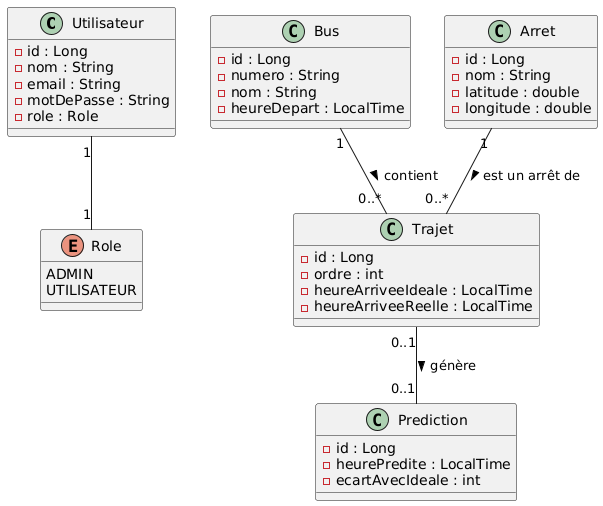

The diagram above was rendered by PlantUML. Its source (embedded in the PNG):
@startuml
class Utilisateur {
  - id : Long
  - nom : String
  - email : String
  - motDePasse : String
  - role : Role
}

enum Role {
  ADMIN
  UTILISATEUR
}

class Bus {
  - id : Long
  - numero : String
  - nom : String
  - heureDepart : LocalTime
}

class Arret {
  - id : Long
  - nom : String
  - latitude : double
  - longitude : double
}

class Trajet {
  - id : Long
  - ordre : int
  - heureArriveeIdeale : LocalTime
  - heureArriveeReelle : LocalTime
}

class Prediction {
  - id : Long
  - heurePredite : LocalTime
  - ecartAvecIdeale : int
}

Utilisateur "1" -- "1" Role
Bus "1" -- "0..*" Trajet : contient >
Arret "1" -- "0..*" Trajet : est un arrêt de >
Trajet "0..1" -- "0..1" Prediction : génère >
@enduml